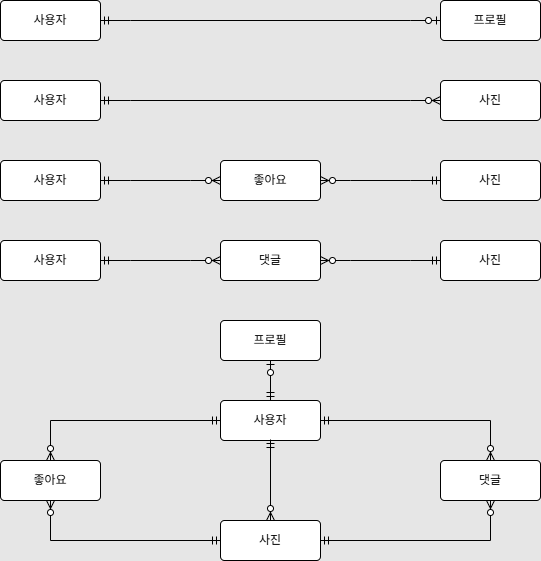

The diagram above was exported from draw.io. Its source (the exported page's mxGraphModel, read from the mxfile embedded in the PNG):
<mxGraphModel dx="1042" dy="527" grid="1" gridSize="10" guides="1" tooltips="1" connect="1" arrows="1" fold="1" page="1" pageScale="1" pageWidth="827" pageHeight="1169" background="#E6E6E6" math="0" shadow="0">
  <root>
    <mxCell id="0" />
    <mxCell id="1" parent="0" />
    <mxCell id="19-6kNGCBDRXlqM1QvdW-18" value="사용자" style="rounded=1;arcSize=10;whiteSpace=wrap;html=1;align=center;labelBackgroundColor=none;" vertex="1" parent="1">
      <mxGeometry x="80" y="40" width="100" height="40" as="geometry" />
    </mxCell>
    <mxCell id="19-6kNGCBDRXlqM1QvdW-19" value="프로필" style="rounded=1;arcSize=10;whiteSpace=wrap;html=1;align=center;labelBackgroundColor=none;" vertex="1" parent="1">
      <mxGeometry x="520" y="40" width="100" height="40" as="geometry" />
    </mxCell>
    <mxCell id="19-6kNGCBDRXlqM1QvdW-20" value="" style="edgeStyle=entityRelationEdgeStyle;fontSize=12;html=1;endArrow=ERzeroToOne;startArrow=ERmandOne;rounded=0;exitX=1;exitY=0.5;exitDx=0;exitDy=0;entryX=0;entryY=0.5;entryDx=0;entryDy=0;labelBackgroundColor=none;fontColor=default;" edge="1" parent="1" source="19-6kNGCBDRXlqM1QvdW-18" target="19-6kNGCBDRXlqM1QvdW-19">
      <mxGeometry width="100" height="100" relative="1" as="geometry">
        <mxPoint x="330" y="230" as="sourcePoint" />
        <mxPoint x="430" y="130" as="targetPoint" />
      </mxGeometry>
    </mxCell>
    <mxCell id="19-6kNGCBDRXlqM1QvdW-22" value="사용자" style="rounded=1;arcSize=10;whiteSpace=wrap;html=1;align=center;labelBackgroundColor=none;" vertex="1" parent="1">
      <mxGeometry x="80" y="120" width="100" height="40" as="geometry" />
    </mxCell>
    <mxCell id="19-6kNGCBDRXlqM1QvdW-23" value="사진" style="rounded=1;arcSize=10;whiteSpace=wrap;html=1;align=center;labelBackgroundColor=none;" vertex="1" parent="1">
      <mxGeometry x="520" y="120" width="100" height="40" as="geometry" />
    </mxCell>
    <mxCell id="19-6kNGCBDRXlqM1QvdW-25" value="" style="edgeStyle=entityRelationEdgeStyle;fontSize=12;html=1;endArrow=ERzeroToMany;startArrow=ERmandOne;rounded=0;exitX=1;exitY=0.5;exitDx=0;exitDy=0;entryX=0;entryY=0.5;entryDx=0;entryDy=0;labelBackgroundColor=none;fontColor=default;" edge="1" parent="1" source="19-6kNGCBDRXlqM1QvdW-22" target="19-6kNGCBDRXlqM1QvdW-23">
      <mxGeometry width="100" height="100" relative="1" as="geometry">
        <mxPoint x="330" y="230" as="sourcePoint" />
        <mxPoint x="430" y="130" as="targetPoint" />
      </mxGeometry>
    </mxCell>
    <mxCell id="19-6kNGCBDRXlqM1QvdW-26" value="사용자" style="rounded=1;arcSize=10;whiteSpace=wrap;html=1;align=center;labelBackgroundColor=none;" vertex="1" parent="1">
      <mxGeometry x="80" y="200" width="100" height="40" as="geometry" />
    </mxCell>
    <mxCell id="19-6kNGCBDRXlqM1QvdW-27" value="사진" style="rounded=1;arcSize=10;whiteSpace=wrap;html=1;align=center;labelBackgroundColor=none;" vertex="1" parent="1">
      <mxGeometry x="520" y="200" width="100" height="40" as="geometry" />
    </mxCell>
    <mxCell id="19-6kNGCBDRXlqM1QvdW-29" value="좋아요" style="rounded=1;arcSize=10;whiteSpace=wrap;html=1;align=center;labelBackgroundColor=none;" vertex="1" parent="1">
      <mxGeometry x="300" y="200" width="100" height="40" as="geometry" />
    </mxCell>
    <mxCell id="19-6kNGCBDRXlqM1QvdW-30" value="" style="edgeStyle=entityRelationEdgeStyle;fontSize=12;html=1;endArrow=ERzeroToMany;startArrow=ERmandOne;rounded=0;exitX=1;exitY=0.5;exitDx=0;exitDy=0;entryX=0;entryY=0.5;entryDx=0;entryDy=0;labelBackgroundColor=none;fontColor=default;" edge="1" parent="1" source="19-6kNGCBDRXlqM1QvdW-26" target="19-6kNGCBDRXlqM1QvdW-29">
      <mxGeometry width="100" height="100" relative="1" as="geometry">
        <mxPoint x="290" y="130" as="sourcePoint" />
        <mxPoint x="630" y="130" as="targetPoint" />
        <Array as="points">
          <mxPoint x="300" y="220" />
        </Array>
      </mxGeometry>
    </mxCell>
    <mxCell id="19-6kNGCBDRXlqM1QvdW-31" value="" style="edgeStyle=entityRelationEdgeStyle;fontSize=12;html=1;endArrow=ERzeroToMany;startArrow=ERmandOne;rounded=0;exitX=0;exitY=0.5;exitDx=0;exitDy=0;entryX=1;entryY=0.5;entryDx=0;entryDy=0;labelBackgroundColor=none;fontColor=default;" edge="1" parent="1" source="19-6kNGCBDRXlqM1QvdW-27" target="19-6kNGCBDRXlqM1QvdW-29">
      <mxGeometry width="100" height="100" relative="1" as="geometry">
        <mxPoint x="260" y="230" as="sourcePoint" />
        <mxPoint x="380" y="230" as="targetPoint" />
        <Array as="points">
          <mxPoint x="380" y="230" />
        </Array>
      </mxGeometry>
    </mxCell>
    <mxCell id="19-6kNGCBDRXlqM1QvdW-32" value="사용자" style="rounded=1;arcSize=10;whiteSpace=wrap;html=1;align=center;labelBackgroundColor=none;" vertex="1" parent="1">
      <mxGeometry x="80" y="280" width="100" height="40" as="geometry" />
    </mxCell>
    <mxCell id="19-6kNGCBDRXlqM1QvdW-33" value="사진" style="rounded=1;arcSize=10;whiteSpace=wrap;html=1;align=center;labelBackgroundColor=none;" vertex="1" parent="1">
      <mxGeometry x="520" y="280" width="100" height="40" as="geometry" />
    </mxCell>
    <mxCell id="19-6kNGCBDRXlqM1QvdW-34" value="댓글" style="rounded=1;arcSize=10;whiteSpace=wrap;html=1;align=center;labelBackgroundColor=none;" vertex="1" parent="1">
      <mxGeometry x="300" y="280" width="100" height="40" as="geometry" />
    </mxCell>
    <mxCell id="19-6kNGCBDRXlqM1QvdW-35" value="" style="edgeStyle=entityRelationEdgeStyle;fontSize=12;html=1;endArrow=ERzeroToMany;startArrow=ERmandOne;rounded=0;exitX=1;exitY=0.5;exitDx=0;exitDy=0;entryX=0;entryY=0.5;entryDx=0;entryDy=0;labelBackgroundColor=none;fontColor=default;" edge="1" parent="1" source="19-6kNGCBDRXlqM1QvdW-32" target="19-6kNGCBDRXlqM1QvdW-34">
      <mxGeometry width="100" height="100" relative="1" as="geometry">
        <mxPoint x="290" y="210" as="sourcePoint" />
        <mxPoint x="630" y="210" as="targetPoint" />
        <Array as="points">
          <mxPoint x="300" y="300" />
        </Array>
      </mxGeometry>
    </mxCell>
    <mxCell id="19-6kNGCBDRXlqM1QvdW-36" value="" style="edgeStyle=entityRelationEdgeStyle;fontSize=12;html=1;endArrow=ERzeroToMany;startArrow=ERmandOne;rounded=0;exitX=0;exitY=0.5;exitDx=0;exitDy=0;entryX=1;entryY=0.5;entryDx=0;entryDy=0;labelBackgroundColor=none;fontColor=default;" edge="1" parent="1" source="19-6kNGCBDRXlqM1QvdW-33" target="19-6kNGCBDRXlqM1QvdW-34">
      <mxGeometry width="100" height="100" relative="1" as="geometry">
        <mxPoint x="260" y="310" as="sourcePoint" />
        <mxPoint x="380" y="310" as="targetPoint" />
        <Array as="points">
          <mxPoint x="380" y="310" />
        </Array>
      </mxGeometry>
    </mxCell>
    <mxCell id="19-6kNGCBDRXlqM1QvdW-37" value="사용자" style="rounded=1;arcSize=10;whiteSpace=wrap;html=1;align=center;labelBackgroundColor=none;" vertex="1" parent="1">
      <mxGeometry x="300" y="440" width="100" height="40" as="geometry" />
    </mxCell>
    <mxCell id="19-6kNGCBDRXlqM1QvdW-38" value="사진" style="rounded=1;arcSize=10;whiteSpace=wrap;html=1;align=center;labelBackgroundColor=none;" vertex="1" parent="1">
      <mxGeometry x="300" y="560" width="100" height="40" as="geometry" />
    </mxCell>
    <mxCell id="19-6kNGCBDRXlqM1QvdW-39" value="댓글" style="rounded=1;arcSize=10;whiteSpace=wrap;html=1;align=center;labelBackgroundColor=none;" vertex="1" parent="1">
      <mxGeometry x="520" y="500" width="100" height="40" as="geometry" />
    </mxCell>
    <mxCell id="19-6kNGCBDRXlqM1QvdW-40" value="" style="edgeStyle=orthogonalEdgeStyle;fontSize=12;html=1;endArrow=ERzeroToMany;startArrow=ERmandOne;rounded=0;exitX=1;exitY=0.5;exitDx=0;exitDy=0;entryX=0.5;entryY=0;entryDx=0;entryDy=0;labelBackgroundColor=none;fontColor=default;" edge="1" parent="1" source="19-6kNGCBDRXlqM1QvdW-37" target="19-6kNGCBDRXlqM1QvdW-39">
      <mxGeometry width="100" height="100" relative="1" as="geometry">
        <mxPoint x="460" y="439.9999999999999" as="sourcePoint" />
        <mxPoint x="540" y="500" as="targetPoint" />
      </mxGeometry>
    </mxCell>
    <mxCell id="19-6kNGCBDRXlqM1QvdW-41" value="" style="edgeStyle=orthogonalEdgeStyle;fontSize=12;html=1;endArrow=ERzeroToMany;startArrow=ERmandOne;rounded=0;exitX=1;exitY=0.5;exitDx=0;exitDy=0;entryX=0.5;entryY=1;entryDx=0;entryDy=0;labelBackgroundColor=none;fontColor=default;" edge="1" parent="1" source="19-6kNGCBDRXlqM1QvdW-38" target="19-6kNGCBDRXlqM1QvdW-39">
      <mxGeometry width="100" height="100" relative="1" as="geometry">
        <mxPoint x="270" y="520" as="sourcePoint" />
        <mxPoint x="390" y="520" as="targetPoint" />
      </mxGeometry>
    </mxCell>
    <mxCell id="19-6kNGCBDRXlqM1QvdW-44" value="좋아요" style="rounded=1;arcSize=10;whiteSpace=wrap;html=1;align=center;labelBackgroundColor=none;" vertex="1" parent="1">
      <mxGeometry x="80" y="500" width="100" height="40" as="geometry" />
    </mxCell>
    <mxCell id="19-6kNGCBDRXlqM1QvdW-45" value="" style="edgeStyle=orthogonalEdgeStyle;fontSize=12;html=1;endArrow=ERzeroToMany;startArrow=ERmandOne;rounded=0;exitX=0;exitY=0.5;exitDx=0;exitDy=0;entryX=0.5;entryY=0;entryDx=0;entryDy=0;labelBackgroundColor=none;fontColor=default;" edge="1" parent="1" source="19-6kNGCBDRXlqM1QvdW-37" target="19-6kNGCBDRXlqM1QvdW-44">
      <mxGeometry width="100" height="100" relative="1" as="geometry">
        <mxPoint x="260" y="340" as="sourcePoint" />
        <mxPoint x="380" y="340" as="targetPoint" />
      </mxGeometry>
    </mxCell>
    <mxCell id="19-6kNGCBDRXlqM1QvdW-46" value="" style="edgeStyle=orthogonalEdgeStyle;fontSize=12;html=1;endArrow=ERzeroToMany;startArrow=ERmandOne;rounded=0;exitX=0;exitY=0.5;exitDx=0;exitDy=0;entryX=0.5;entryY=1;entryDx=0;entryDy=0;labelBackgroundColor=none;fontColor=default;" edge="1" parent="1" source="19-6kNGCBDRXlqM1QvdW-38" target="19-6kNGCBDRXlqM1QvdW-44">
      <mxGeometry width="100" height="100" relative="1" as="geometry">
        <mxPoint x="500" y="590" as="sourcePoint" />
        <mxPoint x="330" y="640" as="targetPoint" />
      </mxGeometry>
    </mxCell>
    <mxCell id="19-6kNGCBDRXlqM1QvdW-47" value="" style="fontSize=12;html=1;endArrow=ERzeroToMany;startArrow=ERmandOne;rounded=0;entryX=0.5;entryY=0;entryDx=0;entryDy=0;movable=1;resizable=1;rotatable=1;deletable=1;editable=1;locked=0;connectable=1;labelBackgroundColor=none;fontColor=default;" edge="1" parent="1" target="19-6kNGCBDRXlqM1QvdW-38">
      <mxGeometry width="100" height="100" relative="1" as="geometry">
        <mxPoint x="350" y="479" as="sourcePoint" />
        <mxPoint x="770" y="210" as="targetPoint" />
      </mxGeometry>
    </mxCell>
    <mxCell id="19-6kNGCBDRXlqM1QvdW-48" value="프로필" style="rounded=1;arcSize=10;whiteSpace=wrap;html=1;align=center;labelBackgroundColor=none;" vertex="1" parent="1">
      <mxGeometry x="300" y="360" width="100" height="40" as="geometry" />
    </mxCell>
    <mxCell id="19-6kNGCBDRXlqM1QvdW-50" value="" style="fontSize=12;html=1;endArrow=ERzeroToOne;startArrow=ERmandOne;rounded=0;exitX=0.5;exitY=0;exitDx=0;exitDy=0;entryX=0.5;entryY=1;entryDx=0;entryDy=0;strokeColor=default;" edge="1" parent="1" source="19-6kNGCBDRXlqM1QvdW-37" target="19-6kNGCBDRXlqM1QvdW-48">
      <mxGeometry width="100" height="100" relative="1" as="geometry">
        <mxPoint x="340" y="340" as="sourcePoint" />
        <mxPoint x="440" y="240" as="targetPoint" />
      </mxGeometry>
    </mxCell>
  </root>
</mxGraphModel>